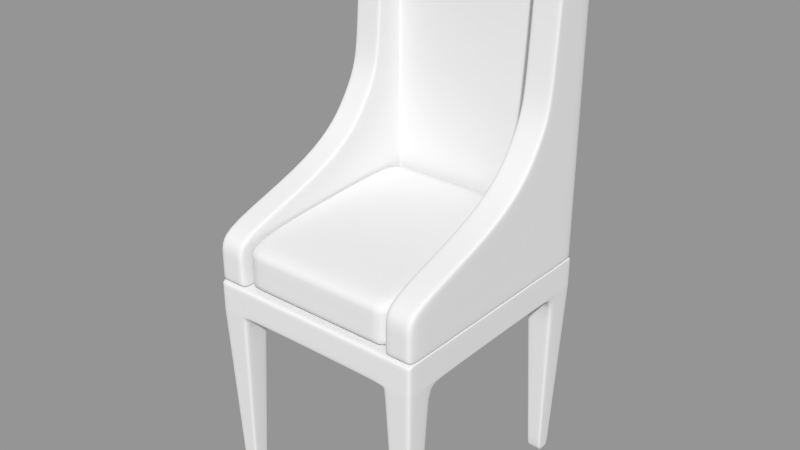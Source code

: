 # Source: winey.blend  (saved by Blender 2.79.0; exported with 4.5.12 LTS)
import bpy
from mathutils import Matrix  # noqa: F401  (used for matrix-valued properties, if any)

bpy.ops.wm.read_factory_settings(use_empty=True)
scene = bpy.context.scene
scene.name = 'Scene'

# ---- collections
col_collection_1 = bpy.data.collections.new('Collection 1'); scene.collection.children.link(col_collection_1)

# ---- materials (node trees are filled in below, after node groups)
mat_material = bpy.data.materials.new('Material')
mat_material.alpha_threshold = 0.0
mat_material.use_transparent_shadow = False
mat_material.roughness = 0.5
mat_material.line_color = (0.0, 0.0, 0.0, 1.0)

# ---- material node trees

# ---- meshes
me_cube_002 = bpy.data.meshes.new('Cube.002')
me_cube_002.from_pydata([(0.8553, 0.09253, -0.6874), (0.8553, -1.775, -0.6874), (0.8553, 0.09253, -0.4552), (0.8553, -1.775, -0.4552), (0.0, -1.775, -0.6874), (0.0, 0.09253, -0.6874), (0.0, -1.775, -0.4552), (0.0, 0.09253, -0.4552), (0.6336, -1.775, -0.6874), (0.6336, 0.09253, -0.6874), (0.6336, -1.775, -0.4552), (0.6336, 0.09253, -0.4552), (0.8553, -1.553, -0.6874), (0.8553, -1.553, -0.4552), (0.0, -1.553, -0.6874), (0.0, -1.553, -0.4552), (0.6336, -1.553, -0.6874), (0.6336, -1.553, -0.4552), (0.8553, -0.1449, -0.6874), (0.8553, -0.1449, -0.4552), (0.0, -0.1449, -0.6874), (0.0, -0.1449, -0.4552), (0.6336, -0.1449, -0.6874), (0.6336, -0.1449, -0.4552), (0.689, -0.08551, -2.148), (0.7999, -0.08551, -2.148), (0.689, 0.03318, -2.148), (0.7999, 0.03318, -2.148), (0.689, -1.609, -2.148), (0.7999, -1.609, -2.148), (0.689, -1.719, -2.148), (0.7999, -1.719, -2.148), (0.6885, -0.08603, -2.135), (0.8004, -0.08603, -2.135), (0.6885, 0.03371, -2.135), (0.8004, 0.03371, -2.135), (0.8007, -1.608, -2.127), (0.6882, -1.608, -2.127), (0.6882, -1.72, -2.127), (0.8007, -1.72, -2.127), (0.8546, -1.554, -0.7068), (0.6343, -1.554, -0.7068), (0.6343, -1.774, -0.7068), (0.8546, -1.774, -0.7068), (0.6344, -0.144, -0.7087), (0.8545, -0.144, -0.7087), (0.6344, 0.09166, -0.7087), (0.8545, 0.09166, -0.7087), (0.8442, -1.775, -0.6874), (0.8442, 0.09253, -0.6874), (0.8442, -1.775, -0.4552), (0.8442, 0.09253, -0.4552), (0.8442, -1.553, -0.6874), (0.8442, -1.553, -0.4552), (0.8442, -0.1449, -0.6874), (0.8442, -0.1449, -0.4552), (0.7943, -0.08551, -2.148), (0.7943, -1.609, -2.148), (0.7943, 0.03318, -2.148), (0.7943, -1.719, -2.148), (0.7948, -0.08603, -2.135), (0.7948, 0.03371, -2.135), (0.795, -1.608, -2.127), (0.795, -1.72, -2.127), (0.8436, -1.554, -0.7068), (0.8436, -1.774, -0.7068), (0.8435, -0.144, -0.7087), (0.8435, 0.09166, -0.7087), (0.6441, -1.775, -0.6874), (0.6441, 0.09253, -0.6874), (0.6441, -1.775, -0.4552), (0.6441, 0.09253, -0.4552), (0.6441, -1.553, -0.6874), (0.6441, -1.553, -0.4552), (0.6441, -0.1449, -0.6874), (0.6441, -0.1449, -0.4552), (0.6943, -0.08551, -2.148), (0.6943, -1.609, -2.148), (0.6943, 0.03318, -2.148), (0.6943, -1.719, -2.148), (0.6938, -0.08603, -2.135), (0.6938, 0.03371, -2.135), (0.6935, -1.608, -2.127), (0.6935, -1.72, -2.127), (0.6448, -1.554, -0.7068), (0.6448, -1.774, -0.7068), (0.6448, -0.144, -0.7087), (0.6448, 0.09166, -0.7087), (0.8553, -1.775, -0.4627), (0.8553, 0.09253, -0.4627), (0.0, -1.775, -0.4627), (0.0, 0.09253, -0.4627), (0.6336, -1.775, -0.4627), (0.6336, 0.09253, -0.4627), (0.8553, -1.553, -0.4627), (0.8553, -0.1449, -0.4627), (0.8442, -1.775, -0.4627), (0.8442, 0.09253, -0.4627), (0.6441, -1.775, -0.4627), (0.6441, 0.09253, -0.4627), (0.8553, -1.775, -0.6799), (0.8553, 0.09253, -0.6799), (0.0, -1.775, -0.6799), (0.0, 0.09253, -0.6799), (0.6336, -1.775, -0.6799), (0.6336, 0.09253, -0.6799), (0.8553, -1.553, -0.6799), (0.8553, -0.1449, -0.6799), (0.8442, -1.775, -0.6799), (0.8442, 0.09253, -0.6799), (0.6441, -1.775, -0.6799), (0.6441, 0.09253, -0.6799)], [], [(16, 8, 4, 14), (15, 6, 10, 17), (9, 22, 20, 5), (22, 16, 14, 20), (7, 21, 23, 11), (21, 15, 17, 23), (34, 26, 24, 32), (33, 25, 27, 35), (37, 28, 30, 38), (39, 31, 29, 36), (16, 41, 42, 8), (41, 37, 38, 42), (1, 43, 40, 12), (43, 39, 36, 40), (9, 46, 44, 22), (46, 34, 32, 44), (47, 0, 18, 45), (45, 33, 35, 47), (50, 3, 13, 53), (12, 52, 54, 18), (55, 19, 2, 51), (53, 13, 19, 55), (25, 56, 58, 27), (31, 59, 57, 29), (56, 25, 33, 60), (27, 58, 61, 35), (29, 57, 62, 36), (59, 31, 39, 63), (40, 64, 52, 12), (36, 62, 64, 40), (65, 43, 1, 48), (63, 39, 43, 65), (66, 45, 18, 54), (60, 33, 45, 66), (49, 0, 47, 67), (35, 61, 67, 47), (10, 70, 73, 17), (70, 50, 53, 73), (52, 72, 74, 54), (72, 16, 22, 74), (23, 75, 71, 11), (75, 55, 51, 71), (17, 73, 75, 23), (73, 53, 55, 75), (56, 76, 78, 58), (76, 24, 26, 78), (59, 79, 77, 57), (79, 30, 28, 77), (24, 76, 80, 32), (76, 56, 60, 80), (58, 78, 81, 61), (78, 26, 34, 81), (57, 77, 82, 62), (77, 28, 37, 82), (30, 79, 83, 38), (79, 59, 63, 83), (64, 84, 72, 52), (84, 41, 16, 72), (62, 82, 84, 64), (82, 37, 41, 84), (42, 85, 68, 8), (85, 65, 48, 68), (38, 83, 85, 42), (83, 63, 65, 85), (44, 86, 74, 22), (86, 66, 54, 74), (32, 80, 86, 44), (80, 60, 66, 86), (67, 87, 69, 49), (87, 46, 9, 69), (61, 81, 87, 67), (81, 34, 46, 87), (6, 90, 92, 10), (91, 7, 11, 93), (3, 88, 94, 13), (89, 2, 19, 95), (13, 94, 95, 19), (50, 96, 88, 3), (97, 51, 2, 89), (70, 98, 96, 50), (10, 92, 98, 70), (99, 71, 51, 97), (93, 11, 71, 99), (90, 102, 104, 92), (102, 4, 8, 104), (5, 103, 105, 9), (103, 91, 93, 105), (88, 100, 106, 94), (100, 1, 12, 106), (0, 101, 107, 18), (101, 89, 95, 107), (94, 106, 107, 95), (106, 12, 18, 107), (96, 108, 100, 88), (108, 48, 1, 100), (101, 0, 49, 109), (109, 97, 89, 101), (98, 110, 108, 96), (110, 68, 48, 108), (92, 104, 110, 98), (104, 8, 68, 110), (69, 111, 109, 49), (111, 99, 97, 109), (9, 105, 111, 69), (105, 93, 99, 111)])
me_cube_002.polygons.foreach_set('use_smooth', [True] * 105)
me_cube_002.use_remesh_preserve_volume = False
me_cube_002.use_remesh_preserve_attributes = False
me_cube_002.use_mirror_vertex_groups = False
me_cube_002.update()
me_cube_001 = bpy.data.meshes.new('Cube.001')
me_cube_001.from_pydata([(0.626, -0.1252, -0.453), (0.626, -1.733, -0.453), (0.626, -0.1252, -0.00696), (0.626, -1.733, -0.1093), (-8.941e-08, -1.733, -0.453), (1.49e-07, -0.1252, -0.453), (-5.364e-07, -1.733, -0.1093), (2.682e-07, -0.1252, -0.00696), (0.626, -1.733, -0.4314), (0.626, -0.1252, -0.4314), (-1.11e-07, -1.733, -0.4314), (1.548e-07, -0.1252, -0.4314), (0.6, -1.733, -0.453), (0.6, -0.1252, -0.453), (0.6, -1.733, -0.1093), (0.6, -0.1252, -0.00696), (0.6, -1.733, -0.4314), (0.6, -0.1252, -0.4314), (0.626, -1.733, -0.1649), (0.626, -0.1252, -0.06258), (-4.807e-07, -1.733, -0.1649), (2.534e-07, -0.1252, -0.06258), (0.6, -1.733, -0.1649), (0.6, -0.1252, -0.06258)], [], [(0, 9, 8, 1), (5, 13, 12, 4), (13, 0, 1, 12), (2, 15, 14, 3), (15, 7, 6, 14), (4, 12, 16, 10), (12, 1, 8, 16), (11, 17, 13, 5), (0, 13, 17, 9), (9, 19, 18, 8), (19, 2, 3, 18), (16, 22, 20, 10), (22, 14, 6, 20), (8, 18, 22, 16), (18, 3, 14, 22), (15, 23, 21, 7), (23, 17, 11, 21), (2, 19, 23, 15), (19, 9, 17, 23)])
me_cube_001.polygons.foreach_set('use_smooth', [True] * 19)
me_cube_001.use_remesh_preserve_volume = False
me_cube_001.use_remesh_preserve_attributes = False
me_cube_001.use_mirror_vertex_groups = False
me_cube_001.update()
me_cube = bpy.data.meshes.new('Cube')
me_cube.from_pydata([(6.839, 0.6578, -3.646), (6.839, -0.6578, -3.646), (6.839, 0.6578, 15.49), (6.839, -0.6578, 15.49), (0.0, 0.6578, -3.646), (0.0, -0.6578, -3.646), (0.0, 0.6578, 15.49), (0.0, -0.6578, 15.49), (5.088, 0.6578, -3.646), (5.088, -0.6578, -3.646), (5.088, 0.6578, 15.49), (5.088, -0.6578, 15.49), (6.839, 0.6578, -2.051), (6.839, 0.6578, -0.4557), (6.839, 0.6578, 1.139), (6.839, 0.6578, 2.734), (6.839, 0.6578, 4.329), (6.839, 0.6578, 5.924), (6.839, 0.6578, 7.519), (6.839, 0.6578, 9.114), (6.839, 0.6578, 10.71), (6.839, 0.6578, 12.3), (6.839, -0.6578, -2.051), (6.839, -0.6578, -0.4557), (6.839, -0.6578, 1.139), (6.839, -0.6578, 2.734), (6.839, -0.6578, 4.329), (6.839, -0.6578, 5.924), (6.839, -0.6578, 7.519), (6.839, -0.6578, 9.114), (6.839, -0.6578, 10.71), (6.839, -0.6578, 12.3), (0.0, -0.6578, -2.051), (0.0, -0.6578, -0.4557), (0.0, -0.6578, 1.139), (0.0, -0.6578, 2.734), (0.0, -0.6578, 4.329), (0.0, -0.6578, 5.924), (0.0, -0.6578, 7.519), (0.0, -0.6578, 9.114), (0.0, -0.6578, 10.71), (0.0, -0.6578, 12.3), (0.0, -0.6578, 13.9), (0.0, 0.6578, -2.051), (0.0, 0.6578, -0.4557), (0.0, 0.6578, 1.139), (0.0, 0.6578, 2.734), (0.0, 0.6578, 4.329), (0.0, 0.6578, 5.924), (0.0, 0.6578, 7.519), (0.0, 0.6578, 9.114), (0.0, 0.6578, 10.71), (0.0, 0.6578, 12.3), (5.088, -0.6578, -2.051), (5.088, -0.6578, -0.4557), (5.088, -0.6578, 1.139), (5.088, -0.6578, 2.734), (5.088, -0.6578, 4.329), (5.088, -0.6578, 5.924), (5.088, -0.6578, 7.519), (5.088, -0.6578, 9.114), (5.088, -0.6578, 10.71), (5.088, -0.6578, 12.3), (5.088, 0.6578, -2.051), (5.088, 0.6578, -0.4557), (5.088, 0.6578, 1.139), (5.088, 0.6578, 2.734), (5.088, 0.6578, 4.329), (5.088, 0.6578, 5.924), (5.088, 0.6578, 7.519), (5.088, 0.6578, 9.114), (5.088, 0.6578, 10.71), (5.088, 0.6578, 12.3), (5.088, -2.265, 12.3), (5.088, -2.366, 10.71), (5.088, -2.494, 9.114), (5.088, -2.623, 7.519), (5.088, -2.882, 5.924), (5.088, -3.839, 4.329), (5.088, -5.144, 2.734), (5.088, -7.98, 1.139), (5.088, -13.61, -0.4557), (5.088, -14.14, -2.051), (6.839, -2.265, 12.3), (6.839, -2.366, 10.71), (6.839, -2.494, 9.114), (6.839, -2.623, 7.519), (6.839, -2.882, 5.924), (6.839, -3.839, 4.329), (6.839, -5.144, 2.734), (6.839, -7.98, 1.139), (6.839, -13.61, -0.4557), (6.839, -14.14, -2.051), (5.088, -1.913, 14.68), (5.088, -14.14, -3.646), (6.839, -1.913, 14.68), (6.839, -14.14, -3.646), (6.839, 0.6578, 13.9), (6.839, -0.6578, 13.9), (0.0, 0.6578, 13.9), (5.088, -0.6578, 13.9), (5.088, 0.6578, 13.9), (5.088, -2.191, 13.9), (6.839, -2.191, 13.9), (5.088, -1.273, 15.33), (5.088, -2.047, 12.3), (5.088, -2.134, 10.71), (5.088, -2.245, 9.114), (5.088, -2.356, 7.519), (5.088, -2.58, 5.924), (5.088, -3.407, 4.329), (5.088, -4.536, 2.734), (5.088, -7.094, 1.139), (5.088, -11.76, -0.4557), (5.088, -12.32, -2.051), (5.088, -12.32, -3.646), (6.839, -1.273, 15.33), (6.839, -2.047, 12.3), (6.839, -2.134, 10.71), (6.839, -2.245, 9.114), (6.839, -2.356, 7.519), (6.839, -2.58, 5.924), (6.839, -3.407, 4.329), (6.839, -4.536, 2.734), (6.839, -7.094, 1.139), (6.839, -11.76, -0.4557), (6.839, -12.32, -2.051), (6.839, -12.32, -3.646), (5.088, -1.983, 13.9), (6.839, -1.983, 13.9), (5.326, 0.6578, -3.646), (5.326, -0.6578, -3.646), (5.326, 0.6578, 15.49), (5.326, -0.6578, 15.49), (5.326, 0.6578, -2.051), (5.326, 0.6578, -0.4557), (5.326, 0.6578, 1.139), (5.326, 0.6578, 2.734), (5.326, 0.6578, 4.329), (5.326, 0.6578, 5.924), (5.326, 0.6578, 7.519), (5.326, 0.6578, 9.114), (5.326, 0.6578, 10.71), (5.326, 0.6578, 12.3), (5.326, 0.6578, 13.9), (5.326, -1.913, 14.68), (5.326, -14.14, -3.646), (5.326, -2.191, 13.9), (5.326, -2.265, 12.3), (5.326, -2.366, 10.71), (5.326, -2.494, 9.114), (5.326, -2.623, 7.519), (5.326, -2.882, 5.924), (5.326, -3.839, 4.329), (5.326, -5.144, 2.734), (5.326, -7.98, 1.139), (5.326, -13.61, -0.4557), (5.326, -14.14, -2.051), (5.326, -1.273, 15.33), (5.326, -12.32, -3.646), (4.931, 0.6578, -3.646), (4.931, -0.6578, -3.646), (4.931, 0.6578, 15.49), (4.931, -0.6578, 15.49), (4.931, -0.6578, 12.3), (4.931, -0.6578, 10.71), (4.931, -0.6578, 9.114), (4.931, -0.6578, 7.519), (4.931, -0.6578, 5.924), (4.931, -0.6578, 4.329), (4.931, -0.6578, 2.734), (4.931, -0.6578, 1.139), (4.931, -0.6578, -0.4557), (4.931, -0.6578, -2.051), (4.931, 0.6578, -2.051), (4.931, 0.6578, -0.4557), (4.931, 0.6578, 1.139), (4.931, 0.6578, 2.734), (4.931, 0.6578, 4.329), (4.931, 0.6578, 5.924), (4.931, 0.6578, 7.519), (4.931, 0.6578, 9.114), (4.931, 0.6578, 10.71), (4.931, 0.6578, 12.3), (4.931, -0.6578, 13.9), (4.931, 0.6578, 13.9), (6.562, 0.6578, -3.646), (6.562, -0.6578, -3.646), (6.562, 0.6578, 15.49), (6.562, -0.6578, 15.49), (6.562, 0.6578, -2.051), (6.562, 0.6578, -0.4557), (6.562, 0.6578, 1.139), (6.562, 0.6578, 2.734), (6.562, 0.6578, 4.329), (6.562, 0.6578, 5.924), (6.562, 0.6578, 7.519), (6.562, 0.6578, 9.114), (6.562, 0.6578, 10.71), (6.562, 0.6578, 12.3), (6.562, -1.913, 14.68), (6.562, -14.14, -3.646), (6.562, -2.265, 12.3), (6.562, -2.366, 10.71), (6.562, -2.494, 9.114), (6.562, -2.623, 7.519), (6.562, -2.882, 5.924), (6.562, -3.839, 4.329), (6.562, -5.144, 2.734), (6.562, -7.98, 1.139), (6.562, -13.61, -0.4557), (6.562, -14.14, -2.051), (6.562, 0.6578, 13.9), (6.562, -2.191, 13.9), (6.562, -1.273, 15.33), (6.562, -12.32, -3.646), (6.839, 0.6578, -3.38), (6.839, -0.6578, -3.38), (0.0, -0.6578, -3.38), (0.0, 0.6578, -3.38), (5.088, -0.6578, -3.38), (5.088, 0.6578, -3.38), (5.088, -14.14, -3.38), (6.839, -14.14, -3.38), (5.088, -12.32, -3.38), (6.839, -12.32, -3.38), (5.326, 0.6578, -3.38), (5.326, -14.14, -3.38), (4.931, -0.6578, -3.38), (4.931, 0.6578, -3.38), (6.562, 0.6578, -3.38), (6.562, -14.14, -3.38), (6.839, 0.6578, -1.318), (6.839, -0.6578, -1.318), (0.0, -0.6578, -1.318), (0.0, 0.6578, -1.318), (5.088, -0.6578, -1.318), (5.088, 0.6578, -1.318), (5.088, -14.14, -1.318), (6.839, -14.14, -1.318), (5.088, -12.3, -1.318), (6.839, -12.3, -1.318), (5.326, 0.6578, -1.318), (5.326, -14.14, -1.318), (4.931, -0.6578, -1.318), (4.931, 0.6578, -1.318), (6.562, 0.6578, -1.318), (6.562, -14.14, -1.318), (4.73, 0.6578, -3.646), (4.73, -0.6578, -3.646), (4.73, 0.6578, 15.49), (4.73, -0.6578, 15.49), (4.73, -0.6578, 12.3), (4.73, -0.6578, 10.71), (4.73, -0.6578, 9.114), (4.73, -0.6578, 7.519), (4.73, -0.6578, 5.924), (4.73, -0.6578, 4.329), (4.73, -0.6578, 2.734), (4.73, -0.6578, 1.139), (4.73, -0.6578, -0.4557), (4.73, -0.6578, -2.051), (4.73, 0.6578, -2.051), (4.73, 0.6578, -0.4557), (4.73, 0.6578, 1.139), (4.73, 0.6578, 2.734), (4.73, 0.6578, 4.329), (4.73, 0.6578, 5.924), (4.73, 0.6578, 7.519), (4.73, 0.6578, 9.114), (4.73, 0.6578, 10.71), (4.73, 0.6578, 12.3), (4.73, 0.6578, 13.9), (4.73, -0.6578, -3.38), (4.73, 0.6578, -3.38), (4.73, -0.6578, -1.318), (4.73, 0.6578, -1.318), (4.73, -0.6578, 13.9)], [], [(13, 14, 24, 23), (14, 15, 25, 24), (15, 16, 26, 25), (16, 17, 27, 26), (17, 18, 28, 27), (18, 19, 29, 28), (19, 20, 30, 29), (20, 21, 31, 30), (21, 97, 98, 31), (97, 2, 3, 98), (62, 105, 128, 100), (105, 73, 102, 128), (61, 106, 105, 62), (106, 74, 73, 105), (60, 107, 106, 61), (107, 75, 74, 106), (59, 108, 107, 60), (108, 76, 75, 107), (58, 109, 108, 59), (109, 77, 76, 108), (57, 110, 109, 58), (110, 78, 77, 109), (56, 111, 110, 57), (111, 79, 78, 110), (55, 112, 111, 56), (112, 80, 79, 111), (54, 113, 112, 55), (113, 81, 80, 112), (98, 129, 117, 31), (129, 103, 83, 117), (31, 117, 118, 30), (117, 83, 84, 118), (30, 118, 119, 29), (118, 84, 85, 119), (29, 119, 120, 28), (119, 85, 86, 120), (28, 120, 121, 27), (120, 86, 87, 121), (27, 121, 122, 26), (121, 87, 88, 122), (26, 122, 123, 25), (122, 88, 89, 123), (25, 123, 124, 24), (123, 89, 90, 124), (24, 124, 125, 23), (124, 90, 91, 125), (100, 128, 104, 11), (128, 102, 93, 104), (3, 116, 129, 98), (116, 95, 103, 129), (8, 130, 131, 9), (132, 10, 11, 133), (65, 136, 135, 64), (66, 137, 136, 65), (67, 138, 137, 66), (68, 139, 138, 67), (69, 140, 139, 68), (70, 141, 140, 69), (71, 142, 141, 70), (72, 143, 142, 71), (101, 144, 143, 72), (73, 148, 147, 102), (74, 149, 148, 73), (75, 150, 149, 74), (76, 151, 150, 75), (77, 152, 151, 76), (78, 153, 152, 77), (79, 154, 153, 78), (80, 155, 154, 79), (81, 156, 155, 80), (10, 132, 144, 101), (102, 147, 145, 93), (104, 158, 133, 11), (93, 145, 158, 104), (159, 115, 9, 131), (146, 94, 115, 159), (9, 161, 160, 8), (10, 162, 163, 11), (164, 62, 100, 184), (165, 61, 62, 164), (166, 60, 61, 165), (167, 59, 60, 166), (168, 58, 59, 167), (169, 57, 58, 168), (170, 56, 57, 169), (171, 55, 56, 170), (172, 54, 55, 171), (176, 65, 64, 175), (177, 66, 65, 176), (178, 67, 66, 177), (179, 68, 67, 178), (180, 69, 68, 179), (181, 70, 69, 180), (182, 71, 70, 181), (183, 72, 71, 182), (185, 101, 72, 183), (184, 100, 11, 163), (162, 10, 101, 185), (130, 186, 187, 131), (186, 0, 1, 187), (2, 188, 189, 3), (188, 132, 133, 189), (136, 192, 191, 135), (192, 14, 13, 191), (137, 193, 192, 136), (193, 15, 14, 192), (138, 194, 193, 137), (194, 16, 15, 193), (139, 195, 194, 138), (195, 17, 16, 194), (140, 196, 195, 139), (196, 18, 17, 195), (141, 197, 196, 140), (197, 19, 18, 196), (142, 198, 197, 141), (198, 20, 19, 197), (143, 199, 198, 142), (199, 21, 20, 198), (144, 212, 199, 143), (212, 97, 21, 199), (148, 202, 213, 147), (202, 83, 103, 213), (149, 203, 202, 148), (203, 84, 83, 202), (150, 204, 203, 149), (204, 85, 84, 203), (151, 205, 204, 150), (205, 86, 85, 204), (152, 206, 205, 151), (206, 87, 86, 205), (153, 207, 206, 152), (207, 88, 87, 206), (154, 208, 207, 153), (208, 89, 88, 207), (155, 209, 208, 154), (209, 90, 89, 208), (156, 210, 209, 155), (210, 91, 90, 209), (132, 188, 212, 144), (188, 2, 97, 212), (147, 213, 200, 145), (213, 103, 95, 200), (158, 214, 189, 133), (214, 116, 3, 189), (145, 200, 214, 158), (200, 95, 116, 214), (127, 215, 187, 1), (215, 159, 131, 187), (96, 201, 215, 127), (201, 146, 159, 215), (0, 216, 217, 1), (216, 12, 22, 217), (115, 224, 220, 9), (224, 114, 53, 220), (94, 222, 224, 115), (222, 82, 114, 224), (126, 225, 217, 22), (225, 127, 1, 217), (92, 223, 225, 126), (223, 96, 127, 225), (8, 221, 226, 130), (221, 63, 134, 226), (146, 227, 222, 94), (227, 157, 82, 222), (9, 220, 228, 161), (220, 53, 173, 228), (63, 221, 229, 174), (221, 8, 160, 229), (216, 0, 186, 230), (230, 190, 12, 216), (130, 226, 230, 186), (226, 134, 190, 230), (201, 231, 227, 146), (231, 211, 157, 227), (96, 223, 231, 201), (223, 92, 211, 231), (12, 232, 233, 22), (232, 13, 23, 233), (114, 240, 236, 53), (240, 113, 54, 236), (82, 238, 240, 114), (238, 81, 113, 240), (125, 241, 233, 23), (241, 126, 22, 233), (91, 239, 241, 125), (239, 92, 126, 241), (135, 242, 237, 64), (242, 134, 63, 237), (157, 243, 238, 82), (243, 156, 81, 238), (53, 236, 244, 173), (236, 54, 172, 244), (64, 237, 245, 175), (237, 63, 174, 245), (191, 246, 242, 135), (246, 190, 134, 242), (13, 232, 246, 191), (232, 12, 190, 246), (211, 247, 243, 157), (247, 210, 156, 243), (92, 239, 247, 211), (239, 91, 210, 247), (161, 249, 248, 160), (249, 5, 4, 248), (162, 250, 251, 163), (250, 6, 7, 251), (41, 252, 277, 42), (252, 164, 184, 277), (40, 253, 252, 41), (253, 165, 164, 252), (39, 254, 253, 40), (254, 166, 165, 253), (38, 255, 254, 39), (255, 167, 166, 254), (37, 256, 255, 38), (256, 168, 167, 255), (36, 257, 256, 37), (257, 169, 168, 256), (35, 258, 257, 36), (258, 170, 169, 257), (34, 259, 258, 35), (259, 171, 170, 258), (33, 260, 259, 34), (260, 172, 171, 259), (45, 264, 263, 44), (264, 176, 175, 263), (46, 265, 264, 45), (265, 177, 176, 264), (47, 266, 265, 46), (266, 178, 177, 265), (48, 267, 266, 47), (267, 179, 178, 266), (49, 268, 267, 48), (268, 180, 179, 267), (50, 269, 268, 49), (269, 181, 180, 268), (51, 270, 269, 50), (270, 182, 181, 269), (52, 271, 270, 51), (271, 183, 182, 270), (99, 272, 271, 52), (272, 185, 183, 271), (42, 277, 251, 7), (277, 184, 163, 251), (6, 250, 272, 99), (250, 162, 185, 272), (228, 273, 249, 161), (273, 218, 5, 249), (173, 261, 273, 228), (261, 32, 218, 273), (229, 274, 262, 174), (274, 219, 43, 262), (160, 248, 274, 229), (248, 4, 219, 274), (244, 275, 261, 173), (275, 234, 32, 261), (172, 260, 275, 244), (260, 33, 234, 275), (245, 276, 263, 175), (276, 235, 44, 263), (174, 262, 276, 245), (262, 43, 235, 276)])
me_cube.polygons.foreach_set('use_smooth', [True] * 262)
me_cube.materials.append(mat_material)
me_cube.use_remesh_preserve_volume = False
me_cube.use_remesh_preserve_attributes = False
me_cube.use_mirror_vertex_groups = False
me_cube.update()

# ---- objects
ob_cube_002 = bpy.data.objects.new('Cube_002', me_cube_002)
ob_cube_001 = bpy.data.objects.new('Cube_001', me_cube_001)
ob_cube = bpy.data.objects.new('Cube', me_cube)

# ---- transforms, parenting, visibility, modifiers, constraints
ob_cube_002.location = (0.0, 0.0, 0.0)
ob_cube_002.lineart.crease_threshold = 0.0
_m = ob_cube_002.modifiers.new('Mirror', 'MIRROR')
_m.use_clip = True
_m = ob_cube_002.modifiers.new('Subsurf', 'SUBSURF')
_m.uv_smooth = 'PRESERVE_CORNERS'
_m.quality = 2
_m.show_only_control_edges = False
ob_cube_001.location = (0.0, 0.0, 0.0)
ob_cube_001.lineart.crease_threshold = 0.0
_m = ob_cube_001.modifiers.new('Mirror', 'MIRROR')
_m = ob_cube_001.modifiers.new('Subsurf', 'SUBSURF')
_m.uv_smooth = 'PRESERVE_CORNERS'
_m.quality = 2
_m.show_only_control_edges = False
ob_cube.location = (0.0, 0.0, 0.0)
ob_cube.scale = (0.125, 0.125, 0.125)
ob_cube.lock_rotations_4d = False
ob_cube.empty_display_type = 'ARROWS'
ob_cube.lineart.crease_threshold = 0.0
_m = ob_cube.modifiers.new('Mirror', 'MIRROR')
_m.use_clip = True
_m = ob_cube.modifiers.new('Subsurf', 'SUBSURF')
_m.uv_smooth = 'PRESERVE_CORNERS'
_m.quality = 2
_m.show_only_control_edges = False

# ---- collection membership
col_collection_1.objects.link(ob_cube_002)
col_collection_1.objects.link(ob_cube_001)
col_collection_1.objects.link(ob_cube)

# ---- scene / render settings (as saved in the file)
scene.frame_start = 1; scene.frame_end = 250; scene.frame_set(1)
scene.render.engine = 'BLENDER_EEVEE_NEXT'
scene.render.image_settings.color_mode = 'RGB'
scene.render.image_settings.compression = 90
scene.render.resolution_percentage = 50
scene.render.dither_intensity = 0.0
scene.render.bake_margin = 2
scene.render.bake_bias = 0.0
scene.cycles.use_denoising = False
scene.cycles.samples = 10
scene.cycles.sampling_pattern = 'TABULATED_SOBOL'
scene.cycles.light_sampling_threshold = 0.0
scene.cycles.use_adaptive_sampling = False
scene.cycles.use_light_tree = False
scene.cycles.blur_glossy = 0.0
scene.cycles.volume_bounces = 1
scene.cycles.pixel_filter_type = 'GAUSSIAN'
scene.cycles.sample_clamp_indirect = 0.0
scene.view_settings.view_transform = 'Standard'
bpy.context.view_layer.update()

# ---- added for rendering (the .blend has no active camera and no usable light): camera, sun + grey world if the file has none
cam_auto = bpy.data.cameras.new('AutoCamera')
cam_auto.lens = 50.0
cam_auto.sensor_width = 36.0
cam_auto.clip_end = 1000.0
ob_auto_camera = bpy.data.objects.new('AutoCamera', cam_auto)
scene.collection.objects.link(ob_auto_camera)
ob_auto_camera.location = (4.44696, -6.17752, 3.45185)
ob_auto_camera.rotation_euler = (1.09748, -7.21219e-08, 0.694738)
scene.camera = ob_auto_camera
light_auto_sun = bpy.data.lights.new('AutoSun', 'SUN')
light_auto_sun.energy = 3.0
light_auto_sun.angle = 0.0523599
ob_auto_sun = bpy.data.objects.new('AutoSun', light_auto_sun)
scene.collection.objects.link(ob_auto_sun)
ob_auto_sun.rotation_euler = (0.872665, 0.174533, 0.523599)
if scene.world is None:
    world_auto = bpy.data.worlds.new('AutoWorld')
    world_auto.color = (0.3, 0.3, 0.3)
    scene.world = world_auto
bpy.context.view_layer.update()
